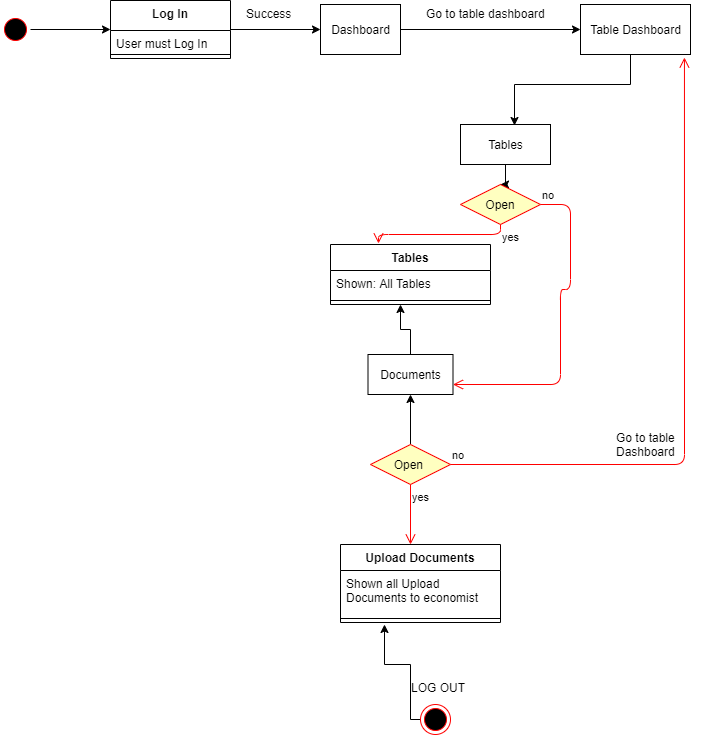

The diagram above was exported from draw.io. Its source (the exported page's mxGraphModel, read from the mxfile embedded in the PNG):
<mxGraphModel dx="868" dy="433" grid="1" gridSize="10" guides="1" tooltips="1" connect="1" arrows="1" fold="1" page="1" pageScale="1" pageWidth="850" pageHeight="1100" math="0" shadow="0">
  <root>
    <mxCell id="0" />
    <mxCell id="1" parent="0" />
    <mxCell id="W_aoa0qNAu8r6zd5fx8a-11" style="edgeStyle=orthogonalEdgeStyle;rounded=0;orthogonalLoop=1;jettySize=auto;html=1;entryX=0;entryY=0.5;entryDx=0;entryDy=0;" edge="1" parent="1" source="W_aoa0qNAu8r6zd5fx8a-1" target="W_aoa0qNAu8r6zd5fx8a-5">
      <mxGeometry relative="1" as="geometry" />
    </mxCell>
    <mxCell id="W_aoa0qNAu8r6zd5fx8a-1" value="" style="ellipse;html=1;shape=startState;fillColor=#000000;strokeColor=#ff0000;" vertex="1" parent="1">
      <mxGeometry x="20" y="50" width="30" height="30" as="geometry" />
    </mxCell>
    <mxCell id="W_aoa0qNAu8r6zd5fx8a-12" value="Log In" style="text;strokeColor=none;fillColor=none;align=left;verticalAlign=top;spacingLeft=4;spacingRight=4;overflow=hidden;rotatable=0;points=[[0,0.5],[1,0.5]];portConstraint=eastwest;" vertex="1" parent="1">
      <mxGeometry x="150" y="40" width="50" height="26" as="geometry" />
    </mxCell>
    <mxCell id="W_aoa0qNAu8r6zd5fx8a-18" style="edgeStyle=orthogonalEdgeStyle;rounded=0;orthogonalLoop=1;jettySize=auto;html=1;" edge="1" parent="1" source="W_aoa0qNAu8r6zd5fx8a-13" target="W_aoa0qNAu8r6zd5fx8a-17">
      <mxGeometry relative="1" as="geometry" />
    </mxCell>
    <mxCell id="W_aoa0qNAu8r6zd5fx8a-13" value="Dashboard" style="html=1;" vertex="1" parent="1">
      <mxGeometry x="340" y="40" width="80" height="50" as="geometry" />
    </mxCell>
    <mxCell id="W_aoa0qNAu8r6zd5fx8a-15" style="edgeStyle=orthogonalEdgeStyle;rounded=0;orthogonalLoop=1;jettySize=auto;html=1;entryX=0;entryY=0.5;entryDx=0;entryDy=0;" edge="1" parent="1" source="W_aoa0qNAu8r6zd5fx8a-5" target="W_aoa0qNAu8r6zd5fx8a-13">
      <mxGeometry relative="1" as="geometry" />
    </mxCell>
    <mxCell id="W_aoa0qNAu8r6zd5fx8a-5" value="Log In" style="swimlane;fontStyle=1;align=center;verticalAlign=top;childLayout=stackLayout;horizontal=1;startSize=30;horizontalStack=0;resizeParent=1;resizeParentMax=0;resizeLast=0;collapsible=1;marginBottom=0;" vertex="1" parent="1">
      <mxGeometry x="130" y="36" width="120" height="58" as="geometry" />
    </mxCell>
    <mxCell id="W_aoa0qNAu8r6zd5fx8a-6" value="User must Log In" style="text;strokeColor=none;fillColor=none;align=left;verticalAlign=top;spacingLeft=4;spacingRight=4;overflow=hidden;rotatable=0;points=[[0,0.5],[1,0.5]];portConstraint=eastwest;" vertex="1" parent="W_aoa0qNAu8r6zd5fx8a-5">
      <mxGeometry y="30" width="120" height="20" as="geometry" />
    </mxCell>
    <mxCell id="W_aoa0qNAu8r6zd5fx8a-7" value="" style="line;strokeWidth=1;fillColor=none;align=left;verticalAlign=middle;spacingTop=-1;spacingLeft=3;spacingRight=3;rotatable=0;labelPosition=right;points=[];portConstraint=eastwest;" vertex="1" parent="W_aoa0qNAu8r6zd5fx8a-5">
      <mxGeometry y="50" width="120" height="8" as="geometry" />
    </mxCell>
    <mxCell id="W_aoa0qNAu8r6zd5fx8a-16" value="Success" style="text;strokeColor=none;fillColor=none;align=left;verticalAlign=top;spacingLeft=4;spacingRight=4;overflow=hidden;rotatable=0;points=[[0,0.5],[1,0.5]];portConstraint=eastwest;" vertex="1" parent="1">
      <mxGeometry x="260" y="36" width="60" height="26" as="geometry" />
    </mxCell>
    <mxCell id="W_aoa0qNAu8r6zd5fx8a-22" style="edgeStyle=orthogonalEdgeStyle;rounded=0;orthogonalLoop=1;jettySize=auto;html=1;entryX=0.6;entryY=0.025;entryDx=0;entryDy=0;entryPerimeter=0;" edge="1" parent="1" source="W_aoa0qNAu8r6zd5fx8a-17" target="W_aoa0qNAu8r6zd5fx8a-21">
      <mxGeometry relative="1" as="geometry">
        <Array as="points">
          <mxPoint x="650" y="120" />
          <mxPoint x="534" y="120" />
        </Array>
      </mxGeometry>
    </mxCell>
    <mxCell id="W_aoa0qNAu8r6zd5fx8a-17" value="Table Dashboard" style="html=1;" vertex="1" parent="1">
      <mxGeometry x="600" y="40" width="110" height="50" as="geometry" />
    </mxCell>
    <mxCell id="W_aoa0qNAu8r6zd5fx8a-20" value="Go to table dashboard" style="text;strokeColor=none;fillColor=none;align=left;verticalAlign=top;spacingLeft=4;spacingRight=4;overflow=hidden;rotatable=0;points=[[0,0.5],[1,0.5]];portConstraint=eastwest;" vertex="1" parent="1">
      <mxGeometry x="440" y="36" width="140" height="26" as="geometry" />
    </mxCell>
    <mxCell id="W_aoa0qNAu8r6zd5fx8a-30" style="edgeStyle=orthogonalEdgeStyle;rounded=0;orthogonalLoop=1;jettySize=auto;html=1;entryX=0.5;entryY=0;entryDx=0;entryDy=0;" edge="1" parent="1" source="W_aoa0qNAu8r6zd5fx8a-21" target="W_aoa0qNAu8r6zd5fx8a-27">
      <mxGeometry relative="1" as="geometry" />
    </mxCell>
    <mxCell id="W_aoa0qNAu8r6zd5fx8a-21" value="Tables" style="html=1;" vertex="1" parent="1">
      <mxGeometry x="480" y="160" width="90" height="40" as="geometry" />
    </mxCell>
    <mxCell id="W_aoa0qNAu8r6zd5fx8a-27" value="Open" style="rhombus;whiteSpace=wrap;html=1;fillColor=#ffffc0;strokeColor=#ff0000;" vertex="1" parent="1">
      <mxGeometry x="480" y="220" width="80" height="40" as="geometry" />
    </mxCell>
    <mxCell id="W_aoa0qNAu8r6zd5fx8a-28" value="no" style="edgeStyle=orthogonalEdgeStyle;html=1;align=left;verticalAlign=bottom;endArrow=open;endSize=8;strokeColor=#ff0000;entryX=1;entryY=0.75;entryDx=0;entryDy=0;" edge="1" source="W_aoa0qNAu8r6zd5fx8a-27" parent="1" target="W_aoa0qNAu8r6zd5fx8a-35">
      <mxGeometry x="-1" relative="1" as="geometry">
        <mxPoint x="620" y="250" as="targetPoint" />
        <Array as="points">
          <mxPoint x="590" y="240" />
          <mxPoint x="590" y="325" />
          <mxPoint x="580" y="325" />
          <mxPoint x="580" y="420" />
        </Array>
      </mxGeometry>
    </mxCell>
    <mxCell id="W_aoa0qNAu8r6zd5fx8a-29" value="yes" style="edgeStyle=orthogonalEdgeStyle;html=1;align=left;verticalAlign=top;endArrow=open;endSize=8;strokeColor=#ff0000;entryX=0.3;entryY=-0.017;entryDx=0;entryDy=0;entryPerimeter=0;" edge="1" source="W_aoa0qNAu8r6zd5fx8a-27" parent="1" target="W_aoa0qNAu8r6zd5fx8a-31">
      <mxGeometry x="-1" relative="1" as="geometry">
        <mxPoint x="430" y="260" as="targetPoint" />
      </mxGeometry>
    </mxCell>
    <mxCell id="W_aoa0qNAu8r6zd5fx8a-31" value="Tables" style="swimlane;fontStyle=1;align=center;verticalAlign=top;childLayout=stackLayout;horizontal=1;startSize=26;horizontalStack=0;resizeParent=1;resizeParentMax=0;resizeLast=0;collapsible=1;marginBottom=0;" vertex="1" parent="1">
      <mxGeometry x="350" y="280" width="160" height="60" as="geometry" />
    </mxCell>
    <mxCell id="W_aoa0qNAu8r6zd5fx8a-32" value="Shown: All Tables" style="text;strokeColor=none;fillColor=none;align=left;verticalAlign=top;spacingLeft=4;spacingRight=4;overflow=hidden;rotatable=0;points=[[0,0.5],[1,0.5]];portConstraint=eastwest;" vertex="1" parent="W_aoa0qNAu8r6zd5fx8a-31">
      <mxGeometry y="26" width="160" height="26" as="geometry" />
    </mxCell>
    <mxCell id="W_aoa0qNAu8r6zd5fx8a-33" value="" style="line;strokeWidth=1;fillColor=none;align=left;verticalAlign=middle;spacingTop=-1;spacingLeft=3;spacingRight=3;rotatable=0;labelPosition=right;points=[];portConstraint=eastwest;" vertex="1" parent="W_aoa0qNAu8r6zd5fx8a-31">
      <mxGeometry y="52" width="160" height="8" as="geometry" />
    </mxCell>
    <mxCell id="W_aoa0qNAu8r6zd5fx8a-36" style="edgeStyle=orthogonalEdgeStyle;rounded=0;orthogonalLoop=1;jettySize=auto;html=1;" edge="1" parent="1" source="W_aoa0qNAu8r6zd5fx8a-35">
      <mxGeometry relative="1" as="geometry">
        <mxPoint x="420" y="340" as="targetPoint" />
      </mxGeometry>
    </mxCell>
    <mxCell id="W_aoa0qNAu8r6zd5fx8a-35" value="Documents" style="html=1;" vertex="1" parent="1">
      <mxGeometry x="387.5" y="390" width="85" height="40" as="geometry" />
    </mxCell>
    <mxCell id="W_aoa0qNAu8r6zd5fx8a-40" style="edgeStyle=orthogonalEdgeStyle;rounded=0;orthogonalLoop=1;jettySize=auto;html=1;entryX=0.5;entryY=1;entryDx=0;entryDy=0;" edge="1" parent="1" source="W_aoa0qNAu8r6zd5fx8a-37" target="W_aoa0qNAu8r6zd5fx8a-35">
      <mxGeometry relative="1" as="geometry" />
    </mxCell>
    <mxCell id="W_aoa0qNAu8r6zd5fx8a-37" value="Open&amp;nbsp;" style="rhombus;whiteSpace=wrap;html=1;fillColor=#ffffc0;strokeColor=#ff0000;" vertex="1" parent="1">
      <mxGeometry x="390" y="480" width="80" height="40" as="geometry" />
    </mxCell>
    <mxCell id="W_aoa0qNAu8r6zd5fx8a-38" value="no" style="edgeStyle=orthogonalEdgeStyle;html=1;align=left;verticalAlign=bottom;endArrow=open;endSize=8;strokeColor=#ff0000;entryX=0.945;entryY=1.06;entryDx=0;entryDy=0;entryPerimeter=0;" edge="1" source="W_aoa0qNAu8r6zd5fx8a-37" parent="1" target="W_aoa0qNAu8r6zd5fx8a-17">
      <mxGeometry x="-1" relative="1" as="geometry">
        <mxPoint x="570" y="500" as="targetPoint" />
      </mxGeometry>
    </mxCell>
    <mxCell id="W_aoa0qNAu8r6zd5fx8a-39" value="yes" style="edgeStyle=orthogonalEdgeStyle;html=1;align=left;verticalAlign=top;endArrow=open;endSize=8;strokeColor=#ff0000;" edge="1" source="W_aoa0qNAu8r6zd5fx8a-37" parent="1">
      <mxGeometry x="-1" relative="1" as="geometry">
        <mxPoint x="430" y="580" as="targetPoint" />
      </mxGeometry>
    </mxCell>
    <mxCell id="W_aoa0qNAu8r6zd5fx8a-41" value="Upload Documents" style="swimlane;fontStyle=1;align=center;verticalAlign=top;childLayout=stackLayout;horizontal=1;startSize=26;horizontalStack=0;resizeParent=1;resizeParentMax=0;resizeLast=0;collapsible=1;marginBottom=0;" vertex="1" parent="1">
      <mxGeometry x="360" y="580" width="160" height="78" as="geometry" />
    </mxCell>
    <mxCell id="W_aoa0qNAu8r6zd5fx8a-42" value="Shown all Upload&#10;Documents to economist &#10; " style="text;strokeColor=none;fillColor=none;align=left;verticalAlign=top;spacingLeft=4;spacingRight=4;overflow=hidden;rotatable=0;points=[[0,0.5],[1,0.5]];portConstraint=eastwest;" vertex="1" parent="W_aoa0qNAu8r6zd5fx8a-41">
      <mxGeometry y="26" width="160" height="44" as="geometry" />
    </mxCell>
    <mxCell id="W_aoa0qNAu8r6zd5fx8a-43" value="" style="line;strokeWidth=1;fillColor=none;align=left;verticalAlign=middle;spacingTop=-1;spacingLeft=3;spacingRight=3;rotatable=0;labelPosition=right;points=[];portConstraint=eastwest;" vertex="1" parent="W_aoa0qNAu8r6zd5fx8a-41">
      <mxGeometry y="70" width="160" height="8" as="geometry" />
    </mxCell>
    <mxCell id="W_aoa0qNAu8r6zd5fx8a-46" value="Go to table&#10;Dashboard" style="text;strokeColor=none;fillColor=none;align=left;verticalAlign=top;spacingLeft=4;spacingRight=4;overflow=hidden;rotatable=0;points=[[0,0.5],[1,0.5]];portConstraint=eastwest;" vertex="1" parent="1">
      <mxGeometry x="630" y="460" width="110" height="30" as="geometry" />
    </mxCell>
    <mxCell id="W_aoa0qNAu8r6zd5fx8a-48" style="edgeStyle=orthogonalEdgeStyle;rounded=0;orthogonalLoop=1;jettySize=auto;html=1;" edge="1" parent="1" source="W_aoa0qNAu8r6zd5fx8a-47">
      <mxGeometry relative="1" as="geometry">
        <mxPoint x="404" y="660" as="targetPoint" />
        <Array as="points">
          <mxPoint x="430" y="755" />
          <mxPoint x="430" y="700" />
          <mxPoint x="404" y="700" />
        </Array>
      </mxGeometry>
    </mxCell>
    <mxCell id="W_aoa0qNAu8r6zd5fx8a-47" value="" style="ellipse;html=1;shape=endState;fillColor=#000000;strokeColor=#ff0000;direction=north;" vertex="1" parent="1">
      <mxGeometry x="440" y="740" width="30" height="30" as="geometry" />
    </mxCell>
    <mxCell id="W_aoa0qNAu8r6zd5fx8a-49" value="LOG OUT" style="text;strokeColor=none;fillColor=none;align=left;verticalAlign=top;spacingLeft=4;spacingRight=4;overflow=hidden;rotatable=0;points=[[0,0.5],[1,0.5]];portConstraint=eastwest;" vertex="1" parent="1">
      <mxGeometry x="425" y="710" width="100" height="26" as="geometry" />
    </mxCell>
  </root>
</mxGraphModel>